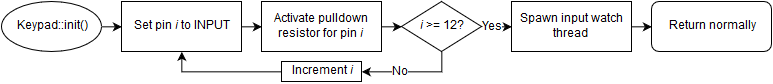

The diagram above was exported from draw.io. Its source (the exported page's mxGraphModel, read from the mxfile embedded in the PNG):
<mxGraphModel dx="928" dy="513" grid="1" gridSize="10" guides="1" tooltips="1" connect="1" arrows="1" fold="1" page="1" pageScale="1" pageWidth="850" pageHeight="1100" background="#ffffff" math="0" shadow="0">
  <root>
    <mxCell id="0" />
    <mxCell id="1" parent="0" />
    <mxCell id="2" style="edgeStyle=orthogonalEdgeStyle;curved=1;rounded=0;html=1;exitX=1;exitY=0.5;entryX=0;entryY=0.5;endArrow=classic;endFill=1;jettySize=auto;orthogonalLoop=1;" edge="1" source="3" target="5" parent="1">
      <mxGeometry x="110.33333333333348" y="35.33333333333337" as="geometry" />
    </mxCell>
    <mxCell id="3" value="Keypad::init()" style="ellipse;whiteSpace=wrap;html=1;" vertex="1" parent="1">
      <mxGeometry x="10" y="10" width="100" height="50" as="geometry" />
    </mxCell>
    <mxCell id="4" style="edgeStyle=orthogonalEdgeStyle;curved=1;rounded=0;html=1;exitX=1;exitY=0.5;entryX=0;entryY=0.5;endArrow=classic;endFill=1;jettySize=auto;orthogonalLoop=1;" edge="1" source="5" parent="1">
      <mxGeometry x="250.33333333333348" y="35.33333333333337" as="geometry">
        <mxPoint x="270.3333333333335" y="35.33333333333337" as="targetPoint" />
      </mxGeometry>
    </mxCell>
    <mxCell id="5" value="Set pin &lt;i&gt;i&lt;/i&gt; to INPUT&lt;br&gt;" style="whiteSpace=wrap;html=1;" vertex="1" parent="1">
      <mxGeometry x="130" y="10" width="120" height="50" as="geometry" />
    </mxCell>
    <mxCell id="6" value="Return normally&lt;br&gt;" style="rounded=1;whiteSpace=wrap;html=1;" vertex="1" parent="1">
      <mxGeometry x="660" y="10" width="120" height="50" as="geometry" />
    </mxCell>
    <mxCell id="7" style="edgeStyle=orthogonalEdgeStyle;rounded=0;html=1;exitX=1;exitY=0.5;entryX=0;entryY=0.5;endArrow=classic;endFill=1;jettySize=auto;orthogonalLoop=1;" edge="1" source="8" target="15" parent="1">
      <mxGeometry x="390.3333333333335" y="35.33333333333337" as="geometry" />
    </mxCell>
    <mxCell id="8" value="Activate pulldown resistor for pin &lt;i&gt;i&lt;/i&gt;&lt;br&gt;" style="whiteSpace=wrap;html=1;" vertex="1" parent="1">
      <mxGeometry x="270" y="10" width="120" height="50" as="geometry" />
    </mxCell>
    <mxCell id="9" style="edgeStyle=orthogonalEdgeStyle;rounded=0;html=1;exitX=0.5;exitY=1;entryX=1;entryY=0.5;endArrow=classic;endFill=1;jettySize=auto;orthogonalLoop=1;" edge="1" source="15" target="17" parent="1">
      <mxGeometry x="370.3333333333335" y="60.33333333333337" as="geometry" />
    </mxCell>
    <mxCell id="10" value="No" style="text;html=1;resizable=0;points=[];align=center;verticalAlign=middle;labelBackgroundColor=#ffffff;" vertex="1" connectable="0" parent="9">
      <mxGeometry x="0.5909" relative="1" as="geometry">
        <mxPoint x="17" as="offset" />
      </mxGeometry>
    </mxCell>
    <mxCell id="11" value="No" style="text;html=1;resizable=0;points=[];align=center;verticalAlign=middle;labelBackgroundColor=#ffffff;" vertex="1" connectable="0" parent="1">
      <mxGeometry x="408.16666666666674" y="80.33333333333337" as="geometry">
        <mxPoint x="17" as="offset" />
      </mxGeometry>
    </mxCell>
    <mxCell id="12" style="edgeStyle=orthogonalEdgeStyle;rounded=0;html=1;exitX=1;exitY=0.5;entryX=0;entryY=0.5;endArrow=classic;endFill=1;jettySize=auto;orthogonalLoop=1;" edge="1" source="15" target="19" parent="1">
      <mxGeometry x="490.3333333333335" y="35.33333333333337" as="geometry" />
    </mxCell>
    <mxCell id="13" value="Yes" style="text;html=1;resizable=0;points=[];align=center;verticalAlign=middle;labelBackgroundColor=#ffffff;" vertex="1" connectable="0" parent="12">
      <mxGeometry x="0.1111" relative="1" as="geometry">
        <mxPoint x="-6" as="offset" />
      </mxGeometry>
    </mxCell>
    <mxCell id="14" value="Yes" style="text;html=1;resizable=0;points=[];align=center;verticalAlign=middle;labelBackgroundColor=#ffffff;" vertex="1" connectable="0" parent="1">
      <mxGeometry x="501" y="35.33333333333337" as="geometry">
        <mxPoint x="-6" as="offset" />
      </mxGeometry>
    </mxCell>
    <mxCell id="15" value="&lt;i&gt;i&lt;/i&gt; &amp;gt;= 12?&lt;br&gt;" style="rhombus;whiteSpace=wrap;html=1;" vertex="1" parent="1">
      <mxGeometry x="410" y="10" width="80" height="50" as="geometry" />
    </mxCell>
    <mxCell id="16" style="edgeStyle=orthogonalEdgeStyle;rounded=0;html=1;exitX=0;exitY=0.5;entryX=0.5;entryY=1;endArrow=classic;endFill=1;jettySize=auto;orthogonalLoop=1;" edge="1" source="17" target="5" parent="1">
      <mxGeometry x="190.33333333333348" y="60.33333333333337" as="geometry" />
    </mxCell>
    <mxCell id="17" value="Increment &lt;i&gt;i&lt;/i&gt;&lt;br&gt;" style="whiteSpace=wrap;html=1;" vertex="1" parent="1">
      <mxGeometry x="290" y="70" width="80" height="20" as="geometry" />
    </mxCell>
    <mxCell id="18" style="edgeStyle=orthogonalEdgeStyle;rounded=0;html=1;exitX=1;exitY=0.5;entryX=0;entryY=0.5;endArrow=classic;endFill=1;jettySize=auto;orthogonalLoop=1;" edge="1" source="19" target="6" parent="1">
      <mxGeometry x="640.3333333333335" y="35.33333333333337" as="geometry" />
    </mxCell>
    <mxCell id="19" value="Spawn input watch thread&lt;br&gt;" style="whiteSpace=wrap;html=1;" vertex="1" parent="1">
      <mxGeometry x="520" y="10" width="120" height="50" as="geometry" />
    </mxCell>
  </root>
</mxGraphModel>